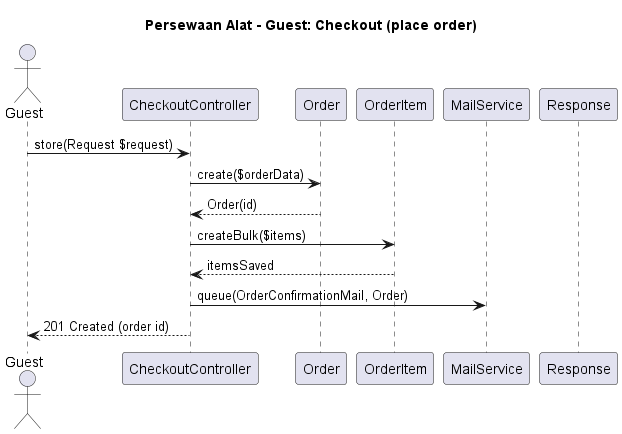

The diagram above was rendered by PlantUML. Its source (embedded in the PNG):
@startuml persewaan-checkout
title Persewaan Alat - Guest: Checkout (place order)

actor Guest
participant "CheckoutController" as CheckoutController
participant "Order" as OrderModel
participant "OrderItem" as OrderItemModel
participant "MailService" as Mail
participant "Response" as Response

Guest -> CheckoutController: store(Request $request)
CheckoutController -> OrderModel: create($orderData)
OrderModel --> CheckoutController: Order(id)
CheckoutController -> OrderItemModel: createBulk($items)
OrderItemModel --> CheckoutController: itemsSaved
CheckoutController -> Mail: queue(OrderConfirmationMail, Order)
CheckoutController --> Guest: 201 Created (order id)

@enduml